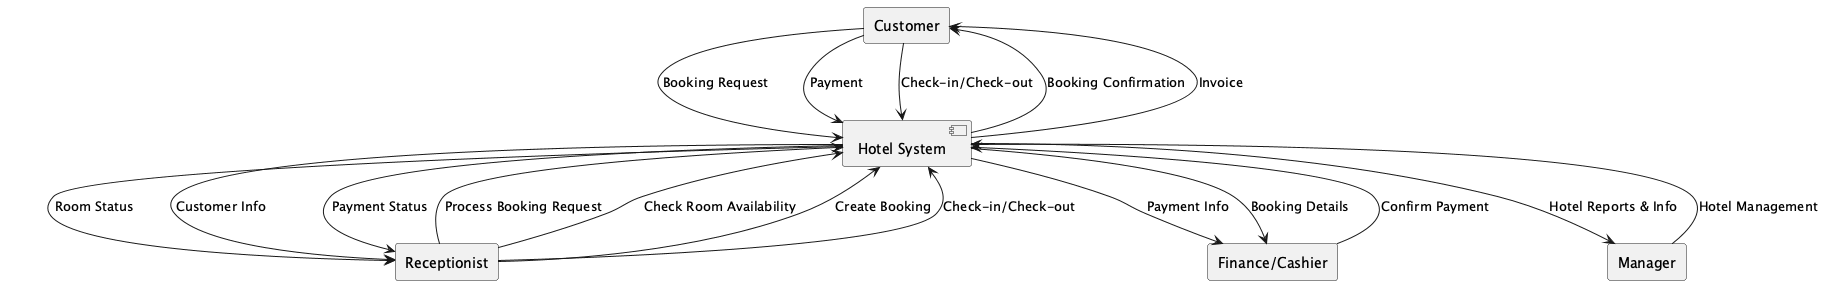

The diagram above was rendered by PlantUML. Its source (embedded in the PNG):
@startuml Context Diagram - Hotel System

!define RECTANGLE class

rectangle "Customer" as Customer
rectangle "Receptionist" as Receptionist
rectangle "Finance/Cashier" as Finance
rectangle "Manager" as Manager

component "Hotel System" as HotelSystem

' Customer interactions
Customer --> HotelSystem : Booking Request
HotelSystem --> Customer : Booking Confirmation
Customer --> HotelSystem : Payment
Customer --> HotelSystem : Check-in/Check-out
HotelSystem --> Customer : Invoice

' Receptionist interactions
Receptionist --> HotelSystem : Process Booking Request
Receptionist --> HotelSystem : Check Room Availability
Receptionist --> HotelSystem : Create Booking
Receptionist --> HotelSystem : Check-in/Check-out
HotelSystem --> Receptionist : Room Status
HotelSystem --> Receptionist : Customer Info
HotelSystem --> Receptionist : Payment Status

' Finance/Cashier interactions
Finance --> HotelSystem : Confirm Payment
HotelSystem --> Finance : Payment Info
HotelSystem --> Finance : Booking Details

' Manager interactions
Manager --> HotelSystem : Hotel Management
HotelSystem --> Manager : Hotel Reports & Info

@enduml